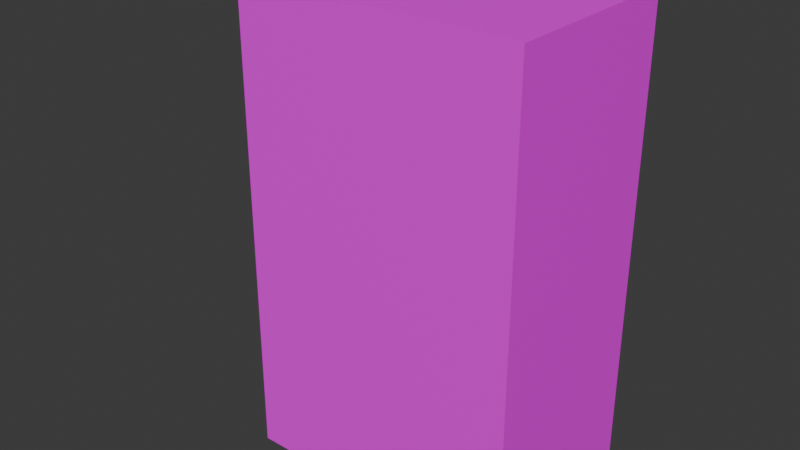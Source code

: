 # Source: Charging-port.blend  (saved by Blender 4.1.23; exported with 4.5.12 LTS)
import bpy
from mathutils import Matrix  # noqa: F401  (used for matrix-valued properties, if any)

bpy.ops.wm.read_factory_settings(use_empty=True)
scene = bpy.context.scene
scene.name = 'Scene'

# ---- collections
col_collection = bpy.data.collections.new('Collection'); scene.collection.children.link(col_collection)

# ---- images (referenced by path relative to the original .blend; pixels are not part of the script)
import os
ASSET_DIR = os.environ.get("B2B_ASSET_DIR", "")  # directory of the original .blend (textures are referenced by path, not embedded)
HERE = os.path.dirname(os.path.abspath(__file__))  # packed textures are extracted next to this script under _unpacked/

def load_image(name, relpath, width, height, colorspace="sRGB"):
    """Load a texture the original file referenced (path relative to the .blend, or extracted next to this script)."""
    p = next((c for c in (os.path.join(HERE, relpath), os.path.join(ASSET_DIR, relpath)) if relpath and os.path.exists(c)), "")
    if p:
        img = bpy.data.images.load(p, check_existing=True)
        img.name = name
    else:  # same state as the original file: an image datablock whose file is absent (Cycles renders it pink)
        img = bpy.data.images.new(name, width, height)
        img.source = "FILE"
        img.filepath = "//" + (relpath or name)
    img.colorspace_settings.name = colorspace
    return img
img_charger3_jpg = load_image('charger3.jpg', 'charger3.jpg', 1024, 1024, 'sRGB')

# ---- materials (node trees are filled in below, after node groups)
mat_material = bpy.data.materials.new('Material')
mat_material.alpha_threshold = 0.0
mat_material.use_transparent_shadow = False
mat_material.roughness = 0.5
mat_material.line_color = (0.0, 0.0, 0.0, 1.0)
mat_material_001 = bpy.data.materials.new('Material.001')
mat_material_001.use_transparent_shadow = False
mat_material_002 = bpy.data.materials.new('Material.002')
mat_material_002.use_transparent_shadow = False

# ---- material node trees
mat_material.use_nodes = True; mat_material.node_tree.nodes.clear()
_N = mat_material.node_tree.nodes; _L = mat_material.node_tree.links
n0 = _N.new('ShaderNodeOutputMaterial'); n0.name = 'Material Output'; n0.location = (300, 300)
n1 = _N.new('ShaderNodeBsdfPrincipled'); n1.name = 'Principled BSDF'; n1.location = (10, 300)
n1.inputs[3].default_value = 1.45
n2 = _N.new('ShaderNodeTexImage'); n2.name = 'Image Texture'; n2.location = (-270, 260)
n2.image = img_charger3_jpg
n3 = _N.new('ShaderNodeMapping'); n3.name = 'Mapping'; n3.location = (-450, 260)
n4 = _N.new('ShaderNodeTexCoord'); n4.name = 'Texture Coordinate'; n4.location = (-630, 260)
_L.new(n1.outputs[0], n0.inputs[0])
_L.new(n2.outputs[0], n1.inputs[0])
_L.new(n3.outputs[0], n2.inputs[0])
_L.new(n4.outputs[2], n3.inputs[0])
n0.is_active_output = True
mat_material_001.use_nodes = True; mat_material_001.node_tree.nodes.clear()
_N = mat_material_001.node_tree.nodes; _L = mat_material_001.node_tree.links
n0 = _N.new('ShaderNodeBsdfPrincipled'); n0.name = 'Principled BSDF'; n0.location = (10, 300)
n0.inputs[0].default_value = (0.02176, 0.02176, 0.02176, 1.0)
n0.inputs[1].default_value = 0.1447
n0.inputs[2].default_value = 0.8421
n1 = _N.new('ShaderNodeOutputMaterial'); n1.name = 'Material Output'; n1.location = (300, 300)
_L.new(n0.outputs[0], n1.inputs[0])
n1.is_active_output = True
mat_material_002.use_nodes = True; mat_material_002.node_tree.nodes.clear()
_N = mat_material_002.node_tree.nodes; _L = mat_material_002.node_tree.links
n0 = _N.new('ShaderNodeBsdfPrincipled'); n0.name = 'Principled BSDF'; n0.location = (10, 300)
n0.inputs[0].default_value = (0.7497, 0.7497, 0.7497, 1.0)
n0.inputs[1].default_value = 1.0
n1 = _N.new('ShaderNodeOutputMaterial'); n1.name = 'Material Output'; n1.location = (300, 300)
_L.new(n0.outputs[0], n1.inputs[0])
n1.is_active_output = True

# ---- world
world_world = bpy.data.worlds.new('World'); scene.world = world_world
world_world.use_nodes = True; world_world.node_tree.nodes.clear()
_N = world_world.node_tree.nodes; _L = world_world.node_tree.links
n0 = _N.new('ShaderNodeOutputWorld'); n0.name = 'World Output'; n0.location = (300, 300)
n1 = _N.new('ShaderNodeBackground'); n1.name = 'Background'; n1.location = (10, 300)
n1.inputs[0].default_value = (0.05088, 0.05088, 0.05088, 1.0)
_L.new(n1.outputs[0], n0.inputs[0])
n0.is_active_output = True
world_world.color = (0.05088, 0.05088, 0.05088)
world_world.use_sun_shadow = False
world_world.sun_shadow_jitter_overblur = 0.0

# ---- meshes
me_cube = bpy.data.meshes.new('Cube')
me_cube.from_pydata([(3.0, 1.0, -1.0), (-3.0, 0.05583, 6.0), (3.0, -3.0, -1.0), (-3.0, -2.056, 6.0), (3.0, 1.0, 9.0), (-3.0, 0.05583, 8.056), (3.0, -3.0, 9.0), (-3.0, -2.056, 8.056), (-3.0, 1.0, 9.0), (-3.0, 1.0, -1.0), (-3.0, -3.0, 9.0), (-3.0, -3.0, -1.0), (-2.85, -0.586, 7.414), (-2.85, -0.586, 6.642), (-2.85, -1.414, 7.414), (-2.85, -1.414, 6.642), (-3.0, 0.05583, 8.056), (-3.0, 0.05583, 6.0), (-3.0, -2.056, 8.056), (-3.0, -2.056, 6.0), (-2.25, -0.586, 7.414), (-2.25, -0.586, 6.642), (-2.25, -1.414, 7.414), (-2.25, -1.414, 6.642)], [], [(9, 8, 4, 0), (7, 3, 19, 18), (2, 11, 9, 0), (10, 6, 4, 8), (4, 6, 2, 0), (2, 6, 10, 11), (5, 8, 9, 1), (7, 10, 8, 5), (3, 11, 10, 7), (1, 9, 11, 3), (14, 22, 23, 15), (1, 5, 16, 17), (3, 1, 17, 19), (5, 7, 18, 16), (12, 16, 17, 13), (14, 18, 16, 12), (15, 19, 18, 14), (13, 17, 19, 15), (23, 22, 20, 21), (13, 21, 20, 12), (15, 23, 21, 13), (12, 20, 22, 14)])
_uv = me_cube.uv_layers.new(name='UVMap')
_uv.uv.foreach_set('vector', [0.3, 0.5, 0.3, 2.623e-08, 3.576e-08, 3.126e-15, -7.949e-09, 0.5, 0.6, 0.907, 0.6, 0.907, 0.6, 0.907, 0.6, 0.907, 0.6, -1.431e-08, 0.6, 0.3, 0.8, 0.3, 0.8, 7.937e-10, 0.6, 0.3, 0.6, 0.6, 0.8, 0.6, 0.8, 0.3, 0.2, 0.5, 3.974e-08, 0.5, -3.976e-09, 1.0, 0.2, 1.0, 0.6, 0.5, 0.6, 4.77e-09, 0.3, -2.146e-08, 0.3, 0.5, 0.2472, 0.5472, 0.2, 0.5, 0.2, 1.0, 0.2472, 0.65, 0.3528, 0.5472, 0.4, 0.5, 0.2, 0.5, 0.2472, 0.5472, 0.3528, 0.65, 0.4, 1.0, 0.4, 0.5, 0.3528, 0.5472, 0.2472, 0.65, 0.2, 1.0, 0.4, 1.0, 0.3528, 0.65, 0.63, 0.8298, 0.6, 0.8298, 0.6, 0.8684, 0.63, 0.8684, 0.6, 0.907, 0.6, 0.907, 0.6, 0.907, 0.6, 0.907, 0.6, 0.907, 0.6, 0.907, 0.6, 0.907, 0.6, 0.907, 0.6, 0.907, 0.6, 0.907, 0.6, 0.907, 0.6, 0.907, 0.6321, 0.6735, 0.6, 0.7056, 0.7028, 0.7056, 0.6707, 0.6735, 0.6321, 0.6321, 0.6, 0.6, 0.6, 0.7056, 0.6321, 0.6735, 0.6707, 0.6321, 0.7028, 0.6, 0.6, 0.6, 0.6321, 0.6321, 0.6707, 0.6735, 0.7028, 0.7056, 0.7028, 0.6, 0.6707, 0.6321, 0.6386, 0.7056, 0.6, 0.7056, 0.6, 0.747, 0.6386, 0.747, 0.6, 0.907, 0.63, 0.907, 0.63, 0.8684, 0.6, 0.8684, 0.63, 0.7884, 0.6, 0.7884, 0.6, 0.8298, 0.63, 0.8298, 0.6, 0.7884, 0.63, 0.7884, 0.63, 0.747, 0.6, 0.747])
me_cube.materials.append(mat_material)
me_cube.use_mirror_vertex_groups = False
me_cube.update()
me_cylinder = bpy.data.meshes.new('Cylinder')
me_cylinder.from_pydata([(0.0, 1.0, 0.0), (-0.3882, 0.1632, 1.0), (0.1951, 0.9808, 0.0), (-0.3564, 0.1601, 1.0), (0.3827, 0.9239, 0.0), (-0.3258, 0.1508, 1.0), (0.5556, 0.8315, 0.0), (-0.2976, 0.1357, 1.0), (0.7071, 0.7071, 0.0), (-0.2728, 0.1154, 1.0), (0.8315, 0.5556, 0.0), (-0.2525, 0.09067, 1.0), (0.9239, 0.3827, 0.0), (-0.2375, 0.06246, 1.0), (0.9808, 0.1951, 0.0), (-0.2282, 0.03184, 1.0), (1.0, 0.0, 0.0), (-0.225, 0.0, 1.0), (0.9808, -0.1951, 0.0), (-0.2282, -0.03184, 1.0), (0.9239, -0.3827, 0.0), (-0.2375, -0.06246, 1.0), (0.8315, -0.5556, 0.0), (-0.2525, -0.09067, 1.0), (0.7071, -0.7071, 0.0), (-0.2728, -0.1154, 1.0), (0.5556, -0.8315, 0.0), (-0.2976, -0.1357, 1.0), (0.3827, -0.9239, 0.0), (-0.3258, -0.1508, 1.0), (0.1951, -0.9808, 0.0), (-0.3564, -0.1601, 1.0), (0.0, -1.0, 0.0), (-0.3882, -0.1632, 1.0), (-0.1951, -0.9808, 0.0), (-0.4201, -0.1601, 1.0), (-0.3827, -0.9239, 0.0), (-0.4507, -0.1508, 1.0), (-0.5556, -0.8315, 0.0), (-0.4789, -0.1357, 1.0), (-0.7071, -0.7071, 0.0), (-0.5036, -0.1154, 1.0), (-0.8315, -0.5556, 0.0), (-0.5239, -0.09067, 1.0), (-0.9239, -0.3827, 0.0), (-0.3987, 0.9265, 1.0), (-0.9808, -0.1951, 0.0), (-0.5483, -0.03184, 1.0), (-1.0, 0.0, 0.0), (-0.9808, 0.1951, 0.0), (-0.5483, 0.03184, 1.0), (-0.9239, 0.3827, 0.0), (-0.539, 0.06246, 1.0), (-0.8315, 0.5556, 0.0), (-0.5239, 0.09067, 1.0), (-0.7071, 0.7071, 0.0), (-0.5036, 0.1154, 1.0), (-0.5556, 0.8315, 0.0), (-0.4789, 0.1357, 1.0), (-0.3827, 0.9239, 0.0), (-0.4507, 0.1508, 1.0), (-0.1951, 0.9808, 0.0), (-0.4201, 0.1601, 1.0), (0.1951, 0.9808, 1.0), (0.0, 1.0, 1.0), (0.3827, 0.9239, 1.0), (0.5556, 0.8315, 1.0), (0.7071, 0.7071, 1.0), (0.8315, 0.5556, 1.0), (0.9239, 0.3827, 1.0), (0.9808, 0.1951, 1.0), (1.0, 0.0, 1.0), (0.9808, -0.1951, 1.0), (0.9239, -0.3827, 1.0), (0.8315, -0.5556, 1.0), (0.7071, -0.7071, 1.0), (0.5556, -0.8315, 1.0), (0.3827, -0.9239, 1.0), (0.1951, -0.9808, 1.0), (0.0, -1.0, 1.0), (-0.1951, -0.9808, 1.0), (-0.3827, -0.9239, 1.0), (-0.5556, -0.8315, 1.0), (-0.7071, -0.7071, 1.0), (-0.8315, -0.5556, 1.0), (-0.9239, -0.3827, 1.0), (-0.9808, -0.1951, 1.0), (-1.0, 0.0, 1.0), (-0.9808, 0.1951, 1.0), (-0.9239, 0.3827, 1.0), (-0.8315, 0.5556, 1.0), (-0.7071, 0.7071, 1.0), (-0.5556, 0.8315, 1.0), (-0.3827, 0.9239, 1.0), (-0.1951, 0.9808, 1.0), (0.1574, 0.7913, 1.0), (0.0, 0.8068, 1.0), (0.3087, 0.7453, 1.0), (0.4482, 0.6708, 1.0), (0.5705, 0.5705, 1.0), (0.6708, 0.4482, 1.0), (0.7453, 0.3087, 1.0), (0.7913, 0.1574, 1.0), (0.8068, 0.0, 1.0), (0.7913, -0.1574, 1.0), (0.7453, -0.3087, 1.0), (0.6708, -0.4482, 1.0), (0.5705, -0.5705, 1.0), (0.4482, -0.6708, 1.0), (0.3087, -0.7453, 1.0), (0.1574, -0.7913, 1.0), (0.0, -0.8068, 1.0), (-0.1574, -0.7913, 1.0), (-0.3087, -0.7453, 1.0), (-0.4482, -0.6708, 1.0), (-0.5705, -0.5705, 1.0), (-0.6708, -0.4482, 1.0), (-0.7453, -0.3087, 1.0), (-0.7913, -0.1574, 1.0), (-0.8068, 0.0, 1.0), (-0.7913, 0.1574, 1.0), (-0.7453, 0.3087, 1.0), (-0.6708, 0.4482, 1.0), (-0.5705, 0.5705, 1.0), (-0.4482, 0.6708, 1.0), (-0.3087, 0.7453, 1.0), (-0.1574, 0.7913, 1.0), (0.1574, 0.7913, 1.563), (0.0, 0.8068, 1.563), (0.3087, 0.7453, 1.563), (0.4482, 0.6708, 1.563), (0.5705, 0.5705, 1.563), (0.6708, 0.4482, 1.563), (0.7453, 0.3087, 1.563), (0.7913, 0.1574, 1.563), (0.8068, 0.0, 1.563), (0.7913, -0.1574, 1.563), (0.7453, -0.3087, 1.563), (0.6708, -0.4482, 1.563), (0.5705, -0.5705, 1.563), (0.4482, -0.6708, 1.563), (0.3087, -0.7453, 1.563), (0.1574, -0.7913, 1.563), (0.0, -0.8068, 1.563), (-0.1574, -0.7913, 1.563), (-0.3087, -0.7453, 1.563), (-0.4482, -0.6708, 1.563), (-0.5705, -0.5705, 1.563), (-0.6708, -0.4482, 1.563), (-0.7453, -0.3087, 1.563), (-0.7913, -0.1574, 1.563), (-0.8068, 0.0, 1.563), (-0.7913, 0.1574, 1.563), (-0.7453, 0.3087, 1.563), (-0.6708, 0.4482, 1.563), (-0.5705, 0.5705, 1.563), (-0.4482, 0.6708, 1.563), (-0.3087, 0.7453, 1.563), (-0.1574, 0.7913, 1.563), (0.1296, 0.6515, 1.563), (0.0, 0.6643, 1.563), (0.2542, 0.6137, 1.563), (0.369, 0.5523, 1.563), (0.4697, 0.4697, 1.563), (0.5523, 0.369, 1.563), (0.6137, 0.2542, 1.563), (0.6515, 0.1296, 1.563), (0.6643, 0.0, 1.563), (0.6515, -0.1296, 1.563), (0.6137, -0.2542, 1.563), (0.5523, -0.369, 1.563), (0.4697, -0.4697, 1.563), (0.369, -0.5523, 1.563), (0.2542, -0.6137, 1.563), (0.1296, -0.6515, 1.563), (0.0, -0.6643, 1.563), (-0.1296, -0.6515, 1.563), (-0.2542, -0.6137, 1.563), (-0.369, -0.5523, 1.563), (-0.4697, -0.4697, 1.563), (-0.5523, -0.369, 1.563), (-0.6137, -0.2542, 1.563), (-0.6515, -0.1296, 1.563), (-0.6643, 0.0, 1.563), (-0.6515, 0.1296, 1.563), (-0.6137, 0.2542, 1.563), (-0.5523, 0.369, 1.563), (-0.4697, 0.4697, 1.563), (-0.369, 0.5523, 1.563), (-0.2542, 0.6137, 1.563), (-0.1296, 0.6515, 1.563), (0.01394, 0.5201, 1.0), (0.0, 0.5214, 1.0), (0.02734, 0.516, 1.0), (0.03969, 0.5094, 1.0), (0.05052, 0.5005, 1.0), (0.0594, 0.4897, 1.0), (0.06601, 0.4773, 1.0), (0.07007, 0.4639, 1.0), (0.07144, 0.45, 1.0), (0.07007, 0.4361, 1.0), (0.06601, 0.4227, 1.0), (0.0594, 0.4103, 1.0), (0.05052, 0.3995, 1.0), (0.03969, 0.3906, 1.0), (0.02734, 0.384, 1.0), (0.01394, 0.3799, 1.0), (0.0, 0.3786, 1.0), (-0.01394, 0.3799, 1.0), (-0.02734, 0.384, 1.0), (-0.03969, 0.3906, 1.0), (-0.05052, 0.3995, 1.0), (-0.5366, -0.8458, 1.0), (-0.07007, 0.4639, 1.0), (-0.06601, 0.4773, 1.0), (-0.0594, 0.4897, 1.0), (-0.05052, 0.5005, 1.0), (-0.03969, 0.5094, 1.0), (-0.02734, 0.516, 1.0), (-0.01394, 0.5201, 1.0), (0.01394, -0.3799, 1.0), (0.0, -0.3786, 1.0), (0.02734, -0.384, 1.0), (0.03969, -0.3906, 1.0), (0.05051, -0.3995, 1.0), (0.0594, -0.4103, 1.0), (0.066, -0.4227, 1.0), (0.07007, -0.4361, 1.0), (0.07144, -0.45, 1.0), (0.07007, -0.4639, 1.0), (0.066, -0.4773, 1.0), (0.0594, -0.4897, 1.0), (0.05051, -0.5005, 1.0), (0.03969, -0.5094, 1.0), (0.02734, -0.516, 1.0), (0.01394, -0.5201, 1.0), (0.0, -0.5214, 1.0), (-0.01394, -0.5201, 1.0), (-0.02734, -0.516, 1.0), (-0.03969, -0.5094, 1.0), (-0.05051, -0.5005, 1.0), (-0.0594, -0.4897, 1.0), (-0.066, -0.4773, 1.0), (-0.07007, -0.4639, 1.0), (-0.07144, -0.45, 1.0), (-0.07007, -0.4361, 1.0), (-0.066, -0.4227, 1.0), (-0.0594, -0.4103, 1.0), (-0.05051, -0.3995, 1.0), (-0.03969, -0.3906, 1.0), (-0.02734, -0.384, 1.0), (-0.01394, -0.3799, 1.0), (-0.2976, 0.1357, 1.306), (-0.2728, 0.1154, 1.306), (-0.2525, 0.09067, 1.306), (-0.2375, 0.06246, 1.306), (-0.2282, 0.03184, 1.306), (-0.225, 0.0, 1.306), (-0.2282, -0.03184, 1.306), (-0.2375, -0.06246, 1.306), (-0.2525, -0.09067, 1.306), (-0.2728, -0.1154, 1.306), (-0.2976, -0.1357, 1.306), (-0.3258, -0.1508, 1.306), (-0.3564, -0.1601, 1.306), (-0.3882, -0.1632, 1.306), (-0.4201, -0.1601, 1.306), (-0.4507, -0.1508, 1.306), (-0.4789, -0.1357, 1.306), (-0.5036, -0.1154, 1.306), (-0.5239, -0.09067, 1.306), (-0.539, -0.06246, 1.306), (-0.5483, -0.03184, 1.306), (-0.5515, 0.0, 1.306), (-0.5483, 0.03184, 1.306), (-0.539, 0.06246, 1.306), (-0.5239, 0.09067, 1.306), (-0.5036, 0.1154, 1.306), (-0.4789, 0.1357, 1.306), (-0.3258, 0.1508, 1.306), (-0.3564, 0.1601, 1.306), (-0.3882, 0.1632, 1.306), (-0.4507, 0.1508, 1.306), (-0.4201, 0.1601, 1.306), (-0.539, -0.06246, 1.0), (-0.5515, 0.0, 1.0), (-0.0594, 0.4103, 1.0), (-0.06601, 0.4227, 1.0), (-0.07007, 0.4361, 1.0), (-0.07144, 0.45, 1.0), (0.01394, -0.5201, 1.306), (0.0, -0.5214, 1.306), (-0.01394, -0.5201, 1.306), (-0.02734, -0.516, 1.306), (-0.03969, -0.5094, 1.306), (-0.05051, -0.5005, 1.306), (-0.0594, -0.4897, 1.306), (-0.066, -0.4773, 1.306), (-0.07007, -0.4639, 1.306), (-0.07144, -0.45, 1.306), (-0.07007, -0.4361, 1.306), (-0.066, -0.4227, 1.306), (-0.0594, -0.4103, 1.306), (-0.05051, -0.3995, 1.306), (-0.03969, -0.3906, 1.306), (-0.02734, -0.384, 1.306), (-0.01394, -0.3799, 1.306), (0.0, -0.3786, 1.306), (0.01394, -0.3799, 1.306), (0.02734, -0.384, 1.306), (0.03969, -0.3906, 1.306), (0.05051, -0.3995, 1.306), (0.0594, -0.4103, 1.306), (0.066, -0.4227, 1.306), (0.07007, -0.4361, 1.306), (0.07144, -0.45, 1.306), (0.07007, -0.4639, 1.306), (0.066, -0.4773, 1.306), (0.0594, -0.4897, 1.306), (0.05051, -0.5005, 1.306), (0.03969, -0.5094, 1.306), (0.02734, -0.516, 1.306), (0.01394, 0.5201, 1.306), (0.0, 0.5214, 1.306), (-0.01394, 0.5201, 1.306), (-0.02734, 0.516, 1.306), (-0.03969, 0.5094, 1.306), (-0.05052, 0.5005, 1.306), (-0.0594, 0.4897, 1.306), (-0.06601, 0.4773, 1.306), (-0.07007, 0.4639, 1.306), (-0.07144, 0.45, 1.306), (-0.07007, 0.4361, 1.306), (-0.06601, 0.4227, 1.306), (-0.0594, 0.4103, 1.306), (-0.05052, 0.3995, 1.306), (-0.03969, 0.3906, 1.306), (-0.02734, 0.384, 1.306), (-0.01394, 0.3799, 1.306), (0.0, 0.3786, 1.306), (0.01394, 0.3799, 1.306), (0.02734, 0.384, 1.306), (0.03969, 0.3906, 1.306), (0.05052, 0.3995, 1.306), (0.0594, 0.4103, 1.306), (0.06601, 0.4227, 1.306), (0.07007, 0.4361, 1.306), (0.07144, 0.45, 1.306), (0.07007, 0.4639, 1.306), (0.06601, 0.4773, 1.306), (0.0594, 0.4897, 1.306), (0.05052, 0.5005, 1.306), (0.03969, 0.5094, 1.306), (0.02734, 0.516, 1.306), (1.225e-08, 0.4731, -0.6356), (0.06697, 0.464, -0.661), (0.1314, 0.437, -0.6854), (0.1907, 0.3933, -0.7079), (0.2427, 0.3345, -0.7276), (0.2854, 0.2628, -0.7438), (0.3171, 0.181, -0.7559), (0.3367, 0.09229, -0.7633), (0.3433, -1.688e-09, -0.7658), (0.3367, -0.09229, -0.7633), (0.3171, -0.181, -0.7559), (0.2854, -0.2628, -0.7438), (0.2427, -0.3345, -0.7276), (0.1907, -0.3933, -0.7079), (0.1314, -0.437, -0.6854), (0.06697, -0.464, -0.661), (8.998e-10, -0.4731, -0.6356), (-0.06697, -0.464, -0.6102), (-0.1314, -0.437, -0.5857), (-0.1907, -0.3933, -0.5632), (-0.2427, -0.3345, -0.5435), (-0.2854, -0.2628, -0.5273), (-0.3171, -0.181, -0.5153), (-0.3367, -0.09229, -0.5079), (-0.3433, -1.303e-08, -0.5054), (-0.3367, 0.09229, -0.5079), (-0.3171, 0.181, -0.5153), (-0.2854, 0.2628, -0.5273), (-0.2427, 0.3345, -0.5435), (-0.1907, 0.3933, -0.5632), (-0.1314, 0.437, -0.5857), (-0.06697, 0.464, -0.6102), (-1.564, 0.4731, -1.51), (-1.497, 0.464, -1.536), (-1.432, 0.437, -1.56), (-1.373, 0.3933, -1.583), (-1.321, 0.3345, -1.602), (-1.278, 0.2628, -1.618), (-1.247, 0.181, -1.63), (-1.227, 0.09229, -1.638), (-1.221, 6.667e-08, -1.64), (-1.227, -0.09229, -1.638), (-1.247, -0.181, -1.63), (-1.278, -0.2628, -1.618), (-1.321, -0.3345, -1.602), (-1.373, -0.3933, -1.583), (-1.432, -0.437, -1.56), (-1.497, -0.464, -1.536), (-1.564, -0.4731, -1.51), (-1.631, -0.464, -1.485), (-1.695, -0.437, -1.46), (-1.755, -0.3933, -1.438), (-1.807, -0.3345, -1.418), (-1.849, -0.2628, -1.402), (-1.881, -0.181, -1.39), (-1.9, -0.09229, -1.383), (-1.907, 5.532e-08, -1.38), (-1.9, 0.09229, -1.383), (-1.881, 0.181, -1.39), (-1.849, 0.2628, -1.402), (-1.807, 0.3345, -1.418), (-1.755, 0.3933, -1.438), (-1.695, 0.437, -1.46), (-1.631, 0.464, -1.485), (0.1296, 0.6971, 0.9916), (-1.079e-07, 0.7098, 0.9916), (0.2542, 0.6593, 0.9916), (0.369, 0.5979, 0.9916), (0.4697, 0.5153, 0.9916), (0.5523, 0.4146, 0.9916), (0.6137, 0.2998, 0.9916), (0.6515, 0.1752, 0.9916), (0.6643, 0.04557, 0.9916), (0.6515, -0.08402, 0.9916), (0.6137, -0.2086, 0.9916), (0.5523, -0.3235, 0.9916), (0.4697, -0.4241, 0.9916), (0.369, -0.5067, 0.9916), (0.2542, -0.5681, 0.9916), (0.1296, -0.6059, 0.9916), (-1.079e-07, -0.6187, 0.9916), (-0.1296, -0.6059, 0.9916), (-0.2542, -0.5681, 0.9916), (-0.369, -0.5067, 0.9916), (-0.4697, -0.4241, 0.9916), (-0.5523, -0.3235, 0.9916), (-0.6137, -0.2086, 0.9916), (-0.6515, -0.08402, 0.9916), (-0.6643, 0.04557, 0.9916), (-0.6515, 0.1752, 0.9916), (-0.6137, 0.2998, 0.9916), (-0.5523, 0.4146, 0.9916), (-0.4697, 0.5153, 0.9916), (-0.369, 0.5979, 0.9916), (-0.2542, 0.6593, 0.9916), (-0.1296, 0.6971, 0.9916)], [], [(0, 64, 63, 2), (2, 63, 65, 4), (4, 65, 66, 6), (6, 66, 67, 8), (8, 67, 68, 10), (10, 68, 69, 12), (12, 69, 70, 14), (14, 70, 71, 16), (16, 71, 72, 18), (18, 72, 73, 20), (20, 73, 74, 22), (22, 74, 75, 24), (24, 75, 76, 26), (34, 80, 81, 36), (36, 81, 82, 38), (38, 82, 83, 40), (40, 83, 84, 42), (42, 84, 85, 44), (44, 85, 86, 46), (46, 86, 87, 48), (48, 87, 88, 49), (49, 88, 89, 51), (51, 89, 90, 53), (53, 90, 91, 55), (55, 91, 92, 57), (57, 92, 93, 59), (59, 93, 94, 61), (61, 94, 64, 0), (96, 95, 63, 64), (95, 97, 65, 63), (97, 98, 66, 65), (98, 99, 67, 66), (99, 100, 68, 67), (100, 101, 69, 68), (101, 102, 70, 69), (102, 103, 71, 70), (103, 104, 72, 71), (104, 105, 73, 72), (105, 106, 74, 73), (106, 107, 75, 74), (107, 108, 76, 75), (108, 109, 77, 76), (111, 112, 80, 79), (112, 113, 81, 80), (113, 114, 82, 81), (114, 115, 83, 82), (115, 116, 84, 83), (116, 117, 85, 84), (117, 118, 86, 85), (118, 119, 87, 86), (119, 120, 88, 87), (120, 121, 89, 88), (121, 122, 90, 89), (122, 123, 91, 90), (123, 124, 92, 91), (124, 125, 93, 92), (125, 126, 94, 93), (126, 96, 64, 94), (114, 113, 145, 146), (113, 112, 144, 145), (112, 111, 143, 144), (111, 110, 142, 143), (110, 109, 141, 142), (109, 108, 140, 141), (108, 107, 139, 140), (107, 106, 138, 139), (106, 105, 137, 138), (105, 104, 136, 137), (104, 103, 135, 136), (103, 102, 134, 135), (102, 101, 133, 134), (160, 159, 127, 128), (159, 161, 129, 127), (161, 162, 130, 129), (162, 163, 131, 130), (163, 164, 132, 131), (164, 165, 133, 132), (165, 166, 134, 133), (166, 167, 135, 134), (167, 168, 136, 135), (168, 169, 137, 136), (169, 170, 138, 137), (170, 171, 139, 138), (171, 172, 140, 139), (172, 173, 141, 140), (173, 174, 142, 141), (174, 175, 143, 142), (175, 176, 144, 143), (176, 177, 145, 144), (177, 178, 146, 145), (178, 179, 147, 146), (179, 180, 148, 147), (180, 181, 149, 148), (181, 182, 150, 149), (182, 183, 151, 150), (183, 184, 152, 151), (184, 185, 153, 152), (185, 186, 154, 153), (186, 187, 155, 154), (187, 188, 156, 155), (188, 189, 157, 156), (189, 190, 158, 157), (190, 160, 128, 158), (115, 114, 146, 147), (116, 115, 147, 148), (117, 116, 148, 149), (118, 117, 149, 150), (119, 118, 150, 151), (120, 119, 151, 152), (121, 120, 152, 153), (122, 121, 153, 154), (95, 96, 128, 127), (123, 122, 154, 155), (97, 95, 127, 129), (124, 123, 155, 156), (98, 97, 129, 130), (125, 124, 156, 157), (99, 98, 130, 131), (126, 125, 157, 158), (100, 99, 131, 132), (96, 126, 158, 128), (101, 100, 132, 133), (5, 7, 9, 11, 13, 15, 17, 19, 21, 23, 25, 27, 29, 31, 33, 35, 37, 39, 41, 43, 284, 47, 285, 50, 52, 54, 56, 58, 60, 62, 1, 3), (235, 234, 233, 232, 231, 230, 229, 228, 227, 226, 225, 224, 223, 222, 220, 221, 251, 250, 249, 248, 247, 246, 245, 244, 243, 242, 241, 240, 239, 238, 237, 236), (191, 193, 194, 195, 196, 197, 198, 199, 200, 201, 202, 203, 204, 205, 206, 207, 208, 209, 210, 211, 286, 287, 288, 289, 213, 214, 215, 216, 217, 218, 219, 192), (279, 280, 281, 283, 282, 278, 277, 276, 275, 274, 273, 272, 271, 270, 269, 268, 267, 266, 265, 264, 263, 262, 261, 260, 259, 258, 257, 256, 255, 254, 253, 252), (79, 78, 110, 111), (78, 77, 109, 110), (32, 79, 80, 34), (32, 30, 78, 79), (78, 30, 28, 77), (76, 77, 28, 26), (290, 321, 320, 319, 318, 317, 316, 315, 314, 313, 312, 311, 310, 309, 308, 307, 306, 305, 304, 303, 302, 301, 300, 299, 298, 297, 296, 295, 294, 293, 292, 291), (322, 323, 324, 325, 326, 327, 328, 329, 330, 331, 332, 333, 334, 335, 336, 337, 338, 339, 340, 341, 342, 343, 344, 345, 346, 347, 348, 349, 350, 351, 352, 353), (222, 309, 310, 223), (19, 17, 257, 258), (210, 209, 337, 336), (223, 310, 311, 224), (17, 15, 256, 257), (62, 60, 282, 283), (209, 208, 338, 337), (224, 311, 312, 225), (15, 13, 255, 256), (1, 62, 283, 281), (208, 207, 339, 338), (225, 312, 313, 226), (13, 11, 254, 255), (3, 1, 281, 280), (207, 206, 340, 339), (226, 313, 314, 227), (11, 9, 253, 254), (5, 3, 280, 279), (206, 205, 341, 340), (227, 314, 315, 228), (9, 7, 252, 253), (58, 56, 277, 278), (205, 204, 342, 341), (228, 315, 316, 229), (7, 5, 279, 252), (60, 58, 278, 282), (204, 203, 343, 342), (229, 230, 317, 316), (235, 290, 291, 236), (56, 54, 276, 277), (203, 202, 344, 343), (230, 317, 318, 231), (236, 291, 292, 237), (54, 52, 275, 276), (202, 201, 345, 344), (231, 318, 319, 232), (237, 292, 293, 238), (52, 50, 274, 275), (201, 200, 346, 345), (232, 319, 320, 233), (238, 293, 294, 239), (50, 285, 273, 274), (200, 199, 347, 346), (233, 320, 321, 234), (239, 294, 295, 240), (285, 47, 272, 273), (199, 198, 348, 347), (234, 321, 290, 235), (240, 295, 296, 241), (47, 284, 271, 272), (198, 197, 349, 348), (191, 192, 323, 322), (241, 296, 297, 242), (284, 43, 270, 271), (197, 196, 350, 349), (192, 219, 324, 323), (242, 297, 298, 243), (43, 41, 269, 270), (196, 195, 351, 350), (219, 218, 325, 324), (243, 298, 299, 244), (41, 39, 268, 269), (195, 194, 352, 351), (218, 217, 326, 325), (244, 299, 300, 245), (39, 37, 267, 268), (194, 193, 353, 352), (217, 216, 327, 326), (245, 300, 301, 246), (37, 35, 266, 267), (193, 191, 322, 353), (216, 215, 328, 327), (246, 301, 302, 247), (35, 33, 265, 266), (215, 214, 329, 328), (247, 302, 303, 248), (33, 31, 264, 265), (214, 213, 330, 329), (248, 303, 304, 249), (31, 29, 263, 264), (213, 289, 331, 330), (249, 304, 305, 250), (29, 27, 262, 263), (289, 288, 332, 331), (250, 305, 306, 251), (27, 25, 261, 262), (288, 287, 333, 332), (251, 306, 307, 221), (25, 23, 260, 261), (287, 286, 334, 333), (221, 307, 308, 220), (23, 21, 259, 260), (286, 211, 335, 334), (220, 308, 309, 222), (21, 19, 258, 259), (211, 210, 336, 335), (97, 95, 96, 126, 125, 124, 123, 122, 121, 120, 119, 118, 117, 116, 115, 114, 113, 112, 111, 110, 109, 108, 107, 106, 105, 104, 103, 102, 101, 100, 99, 98), (0, 2, 355, 354), (40, 42, 375, 374), (57, 59, 384, 383), (18, 20, 364, 363), (32, 34, 371, 370), (49, 51, 380, 379), (10, 12, 360, 359), (42, 44, 376, 375), (59, 61, 385, 384), (2, 4, 356, 355), (20, 22, 365, 364), (34, 36, 372, 371), (51, 53, 381, 380), (12, 14, 361, 360), (32, 370, 369, 30), (44, 46, 377, 376), (61, 0, 354, 385), (4, 6, 357, 356), (22, 24, 366, 365), (36, 38, 373, 372), (53, 55, 382, 381), (14, 16, 362, 361), (46, 48, 378, 377), (6, 8, 358, 357), (24, 26, 367, 366), (38, 40, 374, 373), (55, 57, 383, 382), (16, 18, 363, 362), (30, 369, 368, 28), (48, 49, 379, 378), (8, 10, 359, 358), (26, 28, 368, 367), (383, 384, 416, 415), (370, 371, 403, 402), (355, 356, 388, 387), (384, 385, 417, 416), (371, 372, 404, 403), (356, 357, 389, 388), (385, 354, 386, 417), (372, 373, 405, 404), (357, 358, 390, 389), (370, 402, 401, 369), (373, 374, 406, 405), (358, 359, 391, 390), (369, 401, 400, 368), (374, 375, 407, 406), (359, 360, 392, 391), (375, 376, 408, 407), (360, 361, 393, 392), (376, 377, 409, 408), (361, 362, 394, 393), (377, 378, 410, 409), (362, 363, 395, 394), (378, 379, 411, 410), (363, 364, 396, 395), (379, 380, 412, 411), (364, 365, 397, 396), (380, 381, 413, 412), (365, 366, 398, 397), (381, 382, 414, 413), (366, 367, 399, 398), (382, 383, 415, 414), (367, 368, 400, 399), (354, 355, 387, 386), (386, 387, 388, 389, 390, 391, 392, 393, 394, 395, 396, 397, 398, 399, 400, 401, 402, 403, 404, 405, 406, 407, 408, 409, 410, 411, 412, 413, 414, 415, 416, 417), (175, 174, 433, 434), (162, 161, 420, 421), (189, 188, 447, 448), (176, 175, 434, 435), (163, 162, 421, 422), (190, 189, 448, 449), (177, 176, 435, 436), (164, 163, 422, 423), (160, 190, 449, 419), (178, 177, 436, 437), (165, 164, 423, 424), (179, 178, 437, 438), (166, 165, 424, 425), (180, 179, 438, 439), (167, 166, 425, 426), (181, 180, 439, 440), (168, 167, 426, 427), (182, 181, 440, 441), (169, 168, 427, 428), (183, 182, 441, 442), (170, 169, 428, 429), (184, 183, 442, 443), (171, 170, 429, 430), (185, 184, 443, 444), (172, 171, 430, 431), (186, 185, 444, 445), (173, 172, 431, 432), (159, 160, 419, 418), (187, 186, 445, 446), (174, 173, 432, 433), (161, 159, 418, 420), (188, 187, 446, 447)])
me_cylinder.polygons.foreach_set('material_index', [0, 0, 0, 0, 0, 0, 0, 0, 0, 0, 0, 0, 0, 0, 0, 0, 0, 0, 0, 0, 0, 0, 0, 0, 0, 0, 0, 0, 0, 0, 0, 0, 0, 0, 0, 0, 0, 0, 0, 0, 0, 0, 0, 0, 0, 0, 0, 0, 0, 0, 0, 0, 0, 0, 0, 0, 0, 0, 0, 0, 0, 0, 0, 0, 0, 0, 0, 0, 0, 0, 0, 0, 0, 0, 0, 0, 0, 0, 0, 0, 0, 0, 0, 0, 0, 0, 0, 0, 0, 0, 0, 0, 0, 0, 0, 0, 0, 0, 0, 0, 0, 0, 0, 0, 0, 0, 0, 0, 0, 0, 0, 0, 0, 0, 0, 0, 0, 0, 0, 0, 0, 0, 0, 0, 0, 1, 0, 0, 0, 0, 0, 0, 1, 1, 1, 1, 1, 1, 1, 1, 1, 1, 1, 1, 1, 1, 1, 1, 1, 1, 1, 1, 1, 1, 1, 1, 1, 1, 1, 1, 1, 1, 1, 1, 1, 1, 1, 1, 1, 1, 1, 1, 1, 1, 1, 1, 1, 1, 1, 1, 1, 1, 1, 1, 1, 1, 1, 1, 1, 1, 1, 1, 1, 1, 1, 1, 1, 1, 1, 1, 1, 1, 1, 1, 1, 1, 1, 1, 1, 1, 1, 1, 1, 1, 1, 1, 1, 1, 1, 1, 1, 1, 1, 1, 1, 1, 1, 1, 1, 1, 0, 0, 0, 0, 0, 0, 0, 0, 0, 0, 0, 0, 0, 0, 0, 0, 0, 0, 0, 0, 0, 0, 0, 0, 0, 0, 0, 0, 0, 0, 0, 0, 0, 0, 0, 0, 0, 0, 0, 0, 0, 0, 0, 0, 0, 0, 0, 0, 0, 0, 0, 0, 0, 0, 0, 0, 0, 0, 0, 0, 0, 0, 0, 0, 0, 0, 0, 0, 0, 0, 0, 0, 0, 0, 0, 0, 0, 0, 0, 0, 0, 0, 0, 0, 0, 0, 0, 0, 0, 0, 0, 0, 0, 0, 0, 0, 0, 0])
_uv = me_cylinder.uv_layers.new(name='UVMap')
_uv.uv.foreach_set('vector', [1.0, 0.5, 1.0, 1.0, 0.9688, 1.0, 0.9688, 0.5, 0.9688, 0.5, 0.9688, 1.0, 0.9375, 1.0, 0.9375, 0.5, 0.9375, 0.5, 0.9375, 1.0, 0.9062, 1.0, 0.9062, 0.5, 0.9062, 0.5, 0.9062, 1.0, 0.875, 1.0, 0.875, 0.5, 0.875, 0.5, 0.875, 1.0, 0.8438, 1.0, 0.8438, 0.5, 0.8438, 0.5, 0.8438, 1.0, 0.8125, 1.0, 0.8125, 0.5, 0.8125, 0.5, 0.8125, 1.0, 0.7812, 1.0, 0.7812, 0.5, 0.7812, 0.5, 0.7812, 1.0, 0.75, 1.0, 0.75, 0.5, 0.75, 0.5, 0.75, 1.0, 0.7188, 1.0, 0.7188, 0.5, 0.7188, 0.5, 0.7188, 1.0, 0.6875, 1.0, 0.6875, 0.5, 0.6875, 0.5, 0.6875, 1.0, 0.6562, 1.0, 0.6562, 0.5, 0.6562, 0.5, 0.6562, 1.0, 0.625, 1.0, 0.625, 0.5, 0.625, 0.5, 0.625, 1.0, 0.5938, 1.0, 0.5938, 0.5, 0.4688, 0.5, 0.4688, 1.0, 0.4375, 1.0, 0.4375, 0.5, 0.4375, 0.5, 0.4375, 1.0, 0.4062, 1.0, 0.4062, 0.5, 0.4062, 0.5, 0.4062, 1.0, 0.375, 1.0, 0.375, 0.5, 0.375, 0.5, 0.375, 1.0, 0.3438, 1.0, 0.3438, 0.5, 0.3438, 0.5, 0.3438, 1.0, 0.3125, 1.0, 0.3125, 0.5, 0.3125, 0.5, 0.3125, 1.0, 0.2812, 1.0, 0.2812, 0.5, 0.2812, 0.5, 0.2812, 1.0, 0.25, 1.0, 0.25, 0.5, 0.25, 0.5, 0.25, 1.0, 0.2188, 1.0, 0.2188, 0.5, 0.2188, 0.5, 0.2188, 1.0, 0.1875, 1.0, 0.1875, 0.5, 0.1875, 0.5, 0.1875, 1.0, 0.1562, 1.0, 0.1562, 0.5, 0.1562, 0.5, 0.1562, 1.0, 0.125, 1.0, 0.125, 0.5, 0.125, 0.5, 0.125, 1.0, 0.09375, 1.0, 0.09375, 0.5, 0.09375, 0.5, 0.09375, 1.0, 0.0625, 1.0, 0.0625, 0.5, 0.0625, 0.5, 0.0625, 1.0, 0.03125, 1.0, 0.03125, 0.5, 0.03125, 0.5, 0.03125, 1.0, 0.0, 1.0, 0.0, 0.5, 0.25, 0.4436, 0.2878, 0.4399, 0.2968, 0.4854, 0.25, 0.49, 0.2878, 0.4399, 0.3241, 0.4289, 0.3418, 0.4717, 0.2968, 0.4854, 0.3241, 0.4289, 0.3576, 0.411, 0.3833, 0.4496, 0.3418, 0.4717, 0.3576, 0.411, 0.3869, 0.3869, 0.4197, 0.4197, 0.3833, 0.4496, 0.3869, 0.3869, 0.411, 0.3576, 0.4496, 0.3833, 0.4197, 0.4197, 0.411, 0.3576, 0.4289, 0.3241, 0.4717, 0.3418, 0.4496, 0.3833, 0.4289, 0.3241, 0.4399, 0.2878, 0.4854, 0.2968, 0.4717, 0.3418, 0.4399, 0.2878, 0.4436, 0.25, 0.49, 0.25, 0.4854, 0.2968, 0.4436, 0.25, 0.4399, 0.2122, 0.4854, 0.2032, 0.49, 0.25, 0.4399, 0.2122, 0.4289, 0.1759, 0.4717, 0.1582, 0.4854, 0.2032, 0.4289, 0.1759, 0.411, 0.1424, 0.4496, 0.1167, 0.4717, 0.1582, 0.411, 0.1424, 0.3869, 0.1131, 0.4197, 0.08029, 0.4496, 0.1167, 0.3869, 0.1131, 0.3576, 0.08901, 0.3833, 0.05045, 0.4197, 0.08029, 0.3576, 0.08901, 0.3241, 0.07112, 0.3418, 0.02827, 0.3833, 0.05045, 0.25, 0.05638, 0.2122, 0.0601, 0.2032, 0.01461, 0.25, 0.01, 0.2122, 0.0601, 0.1759, 0.07112, 0.1582, 0.02827, 0.2032, 0.01461, 0.1759, 0.07112, 0.1424, 0.08901, 0.1167, 0.05045, 0.1582, 0.02827, 0.1424, 0.08901, 0.1131, 0.1131, 0.08029, 0.08029, 0.1167, 0.05045, 0.1131, 0.1131, 0.08901, 0.1424, 0.05045, 0.1167, 0.08029, 0.08029, 0.08901, 0.1424, 0.07112, 0.1759, 0.02827, 0.1582, 0.05045, 0.1167, 0.07112, 0.1759, 0.0601, 0.2122, 0.01461, 0.2032, 0.02827, 0.1582, 0.0601, 0.2122, 0.05638, 0.25, 0.01, 0.25, 0.01461, 0.2032, 0.05638, 0.25, 0.0601, 0.2878, 0.01461, 0.2968, 0.01, 0.25, 0.0601, 0.2878, 0.07112, 0.3241, 0.02827, 0.3418, 0.01461, 0.2968, 0.07112, 0.3241, 0.08901, 0.3576, 0.05045, 0.3833, 0.02827, 0.3418, 0.08901, 0.3576, 0.1131, 0.3869, 0.08029, 0.4197, 0.05045, 0.3833, 0.1131, 0.3869, 0.1424, 0.411, 0.1167, 0.4496, 0.08029, 0.4197, 0.1424, 0.411, 0.1759, 0.4289, 0.1582, 0.4717, 0.1167, 0.4496, 0.1759, 0.4289, 0.2122, 0.4399, 0.2032, 0.4854, 0.1582, 0.4717, 0.2122, 0.4399, 0.25, 0.4436, 0.25, 0.49, 0.2032, 0.4854, 0.1424, 0.08901, 0.1759, 0.07112, 0.1759, 0.07112, 0.1424, 0.08901, 0.1759, 0.07112, 0.2122, 0.0601, 0.2122, 0.0601, 0.1759, 0.07112, 0.2122, 0.0601, 0.25, 0.05638, 0.25, 0.05638, 0.2122, 0.0601, 0.25, 0.05638, 0.2878, 0.0601, 0.2878, 0.0601, 0.25, 0.05638, 0.2878, 0.0601, 0.3241, 0.07112, 0.3241, 0.07112, 0.2878, 0.0601, 0.3241, 0.07112, 0.3576, 0.08901, 0.3576, 0.08901, 0.3241, 0.07112, 0.3576, 0.08901, 0.3869, 0.1131, 0.3869, 0.1131, 0.3576, 0.08901, 0.3869, 0.1131, 0.411, 0.1424, 0.411, 0.1424, 0.3869, 0.1131, 0.411, 0.1424, 0.4289, 0.1759, 0.4289, 0.1759, 0.411, 0.1424, 0.4289, 0.1759, 0.4399, 0.2122, 0.4399, 0.2122, 0.4289, 0.1759, 0.4399, 0.2122, 0.4436, 0.25, 0.4436, 0.25, 0.4399, 0.2122, 0.4436, 0.25, 0.4399, 0.2878, 0.4399, 0.2878, 0.4436, 0.25, 0.4399, 0.2878, 0.4289, 0.3241, 0.4289, 0.3241, 0.4399, 0.2878, 0.25, 0.4094, 0.2811, 0.4064, 0.2878, 0.4399, 0.25, 0.4436, 0.2811, 0.4064, 0.311, 0.3973, 0.3241, 0.4289, 0.2878, 0.4399, 0.311, 0.3973, 0.3386, 0.3826, 0.3576, 0.411, 0.3241, 0.4289, 0.3386, 0.3826, 0.3627, 0.3627, 0.3869, 0.3869, 0.3576, 0.411, 0.3627, 0.3627, 0.3826, 0.3386, 0.411, 0.3576, 0.3869, 0.3869, 0.3826, 0.3386, 0.3973, 0.311, 0.4289, 0.3241, 0.411, 0.3576, 0.3973, 0.311, 0.4064, 0.2811, 0.4399, 0.2878, 0.4289, 0.3241, 0.4064, 0.2811, 0.4094, 0.25, 0.4436, 0.25, 0.4399, 0.2878, 0.4094, 0.25, 0.4064, 0.2189, 0.4399, 0.2122, 0.4436, 0.25, 0.4064, 0.2189, 0.3973, 0.189, 0.4289, 0.1759, 0.4399, 0.2122, 0.3973, 0.189, 0.3826, 0.1614, 0.411, 0.1424, 0.4289, 0.1759, 0.3826, 0.1614, 0.3627, 0.1373, 0.3869, 0.1131, 0.411, 0.1424, 0.3627, 0.1373, 0.3386, 0.1174, 0.3576, 0.08901, 0.3869, 0.1131, 0.3386, 0.1174, 0.311, 0.1027, 0.3241, 0.07112, 0.3576, 0.08901, 0.311, 0.1027, 0.2811, 0.09364, 0.2878, 0.0601, 0.3241, 0.07112, 0.2811, 0.09364, 0.25, 0.09058, 0.25, 0.05638, 0.2878, 0.0601, 0.25, 0.09058, 0.2189, 0.09364, 0.2122, 0.0601, 0.25, 0.05638, 0.2189, 0.09364, 0.189, 0.1027, 0.1759, 0.07112, 0.2122, 0.0601, 0.189, 0.1027, 0.1614, 0.1174, 0.1424, 0.08901, 0.1759, 0.07112, 0.1614, 0.1174, 0.1373, 0.1373, 0.1131, 0.1131, 0.1424, 0.08901, 0.1373, 0.1373, 0.1174, 0.1614, 0.08901, 0.1424, 0.1131, 0.1131, 0.1174, 0.1614, 0.1027, 0.189, 0.07112, 0.1759, 0.08901, 0.1424, 0.1027, 0.189, 0.09364, 0.2189, 0.0601, 0.2122, 0.07112, 0.1759, 0.09364, 0.2189, 0.09058, 0.25, 0.05638, 0.25, 0.0601, 0.2122, 0.09058, 0.25, 0.09364, 0.2811, 0.0601, 0.2878, 0.05638, 0.25, 0.09364, 0.2811, 0.1027, 0.311, 0.07112, 0.3241, 0.0601, 0.2878, 0.1027, 0.311, 0.1174, 0.3386, 0.08901, 0.3576, 0.07112, 0.3241, 0.1174, 0.3386, 0.1373, 0.3627, 0.1131, 0.3869, 0.08901, 0.3576, 0.1373, 0.3627, 0.1614, 0.3826, 0.1424, 0.411, 0.1131, 0.3869, 0.1614, 0.3826, 0.189, 0.3973, 0.1759, 0.4289, 0.1424, 0.411, 0.189, 0.3973, 0.2189, 0.4064, 0.2122, 0.4399, 0.1759, 0.4289, 0.2189, 0.4064, 0.25, 0.4094, 0.25, 0.4436, 0.2122, 0.4399, 0.1131, 0.1131, 0.1424, 0.08901, 0.1424, 0.08901, 0.1131, 0.1131, 0.08901, 0.1424, 0.1131, 0.1131, 0.1131, 0.1131, 0.08901, 0.1424, 0.07112, 0.1759, 0.08901, 0.1424, 0.08901, 0.1424, 0.07112, 0.1759, 0.0601, 0.2122, 0.07112, 0.1759, 0.07112, 0.1759, 0.0601, 0.2122, 0.05638, 0.25, 0.0601, 0.2122, 0.0601, 0.2122, 0.05638, 0.25, 0.0601, 0.2878, 0.05638, 0.25, 0.05638, 0.25, 0.0601, 0.2878, 0.07112, 0.3241, 0.0601, 0.2878, 0.0601, 0.2878, 0.07112, 0.3241, 0.08901, 0.3576, 0.07112, 0.3241, 0.07112, 0.3241, 0.08901, 0.3576, 0.2878, 0.4399, 0.25, 0.4436, 0.25, 0.4436, 0.2878, 0.4399, 0.1131, 0.3869, 0.08901, 0.3576, 0.08901, 0.3576, 0.1131, 0.3869, 0.3241, 0.4289, 0.2878, 0.4399, 0.2878, 0.4399, 0.3241, 0.4289, 0.1424, 0.411, 0.1131, 0.3869, 0.1131, 0.3869, 0.1424, 0.411, 0.3576, 0.411, 0.3241, 0.4289, 0.3241, 0.4289, 0.3576, 0.411, 0.1759, 0.4289, 0.1424, 0.411, 0.1424, 0.411, 0.1759, 0.4289, 0.3869, 0.3869, 0.3576, 0.411, 0.3576, 0.411, 0.3869, 0.3869, 0.2122, 0.4399, 0.1759, 0.4289, 0.1759, 0.4289, 0.2122, 0.4399, 0.411, 0.3576, 0.3869, 0.3869, 0.3869, 0.3869, 0.411, 0.3576, 0.25, 0.4436, 0.2122, 0.4399, 0.2122, 0.4399, 0.25, 0.4436, 0.4289, 0.3241, 0.411, 0.3576, 0.411, 0.3576, 0.4289, 0.3241, 0.0, 0.0, 0.0, 0.0, 0.0, 0.0, 0.0, 0.0, 0.0, 0.0, 0.0, 0.0, 0.0, 0.0, 0.0, 0.0, 0.0, 0.0, 0.0, 0.0, 0.0, 0.0, 0.0, 0.0, 0.0, 0.0, 0.0, 0.0, 0.0, 0.0, 0.0, 0.0, 0.0, 0.0, 0.0, 0.0, 0.0, 0.0, 0.0, 0.0, 0.0, 0.0, 0.0, 0.0, 0.0, 0.0, 0.0, 0.0, 0.0, 0.0, 0.0, 0.0, 0.0, 0.0, 0.0, 0.0, 0.0, 0.0, 0.0, 0.0, 0.0, 0.0, 0.0, 0.0, 0.0, 0.0, 0.0, 0.0, 0.0, 0.0, 0.0, 0.0, 0.0, 0.0, 0.0, 0.0, 0.0, 0.0, 0.0, 0.0, 0.0, 0.0, 0.0, 0.0, 0.0, 0.0, 0.0, 0.0, 0.0, 0.0, 0.0, 0.0, 0.0, 0.0, 0.0, 0.0, 0.0, 0.0, 0.0, 0.0, 0.0, 0.0, 0.0, 0.0, 0.0, 0.0, 0.0, 0.0, 0.0, 0.0, 0.0, 0.0, 0.0, 0.0, 0.0, 0.0, 0.0, 0.0, 0.0, 0.0, 0.0, 0.0, 0.0, 0.0, 0.0, 0.0, 0.0, 0.0, 0.0, 0.0, 0.0, 0.0, 0.0, 0.0, 0.0, 0.0, 0.0, 0.0, 0.0, 0.0, 0.0, 0.0, 0.0, 0.0, 0.0, 0.0, 0.0, 0.0, 0.0, 0.0, 0.0, 0.0, 0.0, 0.0, 0.0, 0.0, 0.0, 0.0, 0.0, 0.0, 0.0, 0.0, 0.0, 0.0, 0.0, 0.0, 0.0, 0.0, 0.0, 0.0, 0.0, 0.0, 0.0, 0.0, 0.0, 0.0, 0.0, 0.0, 0.0, 0.0, 0.0, 0.0, 0.0, 0.0, 0.0, 0.0, 0.0, 0.0, 0.0, 0.0, 0.0, 0.0, 0.0, 0.0, 0.0, 0.0, 0.0, 0.0, 0.0, 0.0, 0.0, 0.0, 0.0, 0.0, 0.0, 0.0, 0.0, 0.0, 0.0, 0.0, 0.0, 0.0, 0.0, 0.0, 0.0, 0.0, 0.0, 0.0, 0.0, 0.0, 0.0, 0.0, 0.0, 0.0, 0.0, 0.0, 0.0, 0.0, 0.0, 0.0, 0.0, 0.0, 0.0, 0.0, 0.0, 0.0, 0.0, 0.0, 0.0, 0.0, 0.0, 0.0, 0.0, 0.0, 0.0, 0.0, 0.0, 0.0, 0.0, 0.0, 0.0, 0.0, 0.0, 0.0, 0.0, 0.0, 0.0, 0.0, 0.0, 0.0, 0.0, 0.0, 0.0, 0.0, 0.0, 0.0, 0.0, 0.0, 0.0, 0.0, 0.0, 0.0, 0.0, 0.0, 0.25, 0.01, 0.2032, 0.01461, 0.4688, 0.5, 0.0, 0.0, 0.0, 0.0, 0.0, 0.0, 0.25, 0.01, 0.0, 0.0, 0.0, 0.0, 0.0, 0.0, 0.0, 0.0, 0.3833, 0.05045, 0.3418, 0.02827, 0.0, 0.0, 0.5938, 0.5, 0.0, 0.0, 0.0, 0.0, 0.0, 0.0, 0.0, 0.0, 0.0, 0.0, 0.0, 0.0, 0.0, 0.0, 0.0, 0.0, 0.0, 0.0, 0.0, 0.0, 0.0, 0.0, 0.0, 0.0, 0.0, 0.0, 0.0, 0.0, 0.0, 0.0, 0.0, 0.0, 0.0, 0.0, 0.0, 0.0, 0.0, 0.0, 0.0, 0.0, 0.0, 0.0, 0.0, 0.0, 0.0, 0.0, 0.0, 0.0, 0.0, 0.0, 0.0, 0.0, 0.0, 0.0, 0.0, 0.0, 0.0, 0.0, 0.0, 0.0, 0.0, 0.0, 0.0, 0.0, 0.0, 0.0, 0.0, 0.0, 0.0, 0.0, 0.0, 0.0, 0.0, 0.0, 0.0, 0.0, 0.0, 0.0, 0.0, 0.0, 0.0, 0.0, 0.0, 0.0, 0.0, 0.0, 0.0, 0.0, 0.0, 0.0, 0.0, 0.0, 0.0, 0.0, 0.0, 0.0, 0.0, 0.0, 0.0, 0.0, 0.0, 0.0, 0.0, 0.0, 0.0, 0.0, 0.0, 0.0, 0.0, 0.0, 0.0, 0.0, 0.0, 0.0, 0.0, 0.0, 0.0, 0.0, 0.0, 0.0, 0.0, 0.0, 0.0, 0.0, 0.0, 0.0, 0.0, 0.0, 0.0, 0.0, 0.0, 0.0, 0.0, 0.0, 0.0, 0.0, 0.0, 0.0, 0.0, 0.0, 0.0, 0.0, 0.0, 0.0, 0.0, 0.0, 0.0, 0.0, 0.0, 0.0, 0.0, 0.0, 0.0, 0.0, 0.0, 0.0, 0.0, 0.0, 0.0, 0.0, 0.0, 0.0, 0.0, 0.0, 0.0, 0.0, 0.0, 0.0, 0.0, 0.0, 0.0, 0.0, 0.0, 0.0, 0.0, 0.0, 0.0, 0.0, 0.0, 0.0, 0.0, 0.0, 0.0, 0.0, 0.0, 0.0, 0.0, 0.0, 0.0, 0.0, 0.0, 0.0, 0.0, 0.0, 0.0, 0.0, 0.0, 0.0, 0.0, 0.0, 0.0, 0.0, 0.0, 0.0, 0.0, 0.0, 0.0, 0.0, 0.0, 0.0, 0.0, 0.0, 0.0, 0.0, 0.0, 0.0, 0.0, 0.0, 0.0, 0.0, 0.0, 0.0, 0.0, 0.0, 0.0, 0.0, 0.0, 0.0, 0.0, 0.0, 0.0, 0.0, 0.0, 0.0, 0.0, 0.0, 0.0, 0.0, 0.0, 0.0, 0.0, 0.0, 0.0, 0.0, 0.0, 0.0, 0.0, 0.0, 0.0, 0.0, 0.0, 0.0, 0.0, 0.0, 0.0, 0.0, 0.0, 0.0, 0.0, 0.0, 0.0, 0.0, 0.0, 0.0, 0.0, 0.0, 0.0, 0.0, 0.0, 0.0, 0.0, 0.0, 0.0, 0.0, 0.0, 0.0, 0.0, 0.0, 0.0, 0.0, 0.0, 0.0, 0.0, 0.0, 0.0, 0.0, 0.0, 0.0, 0.0, 0.0, 0.0, 0.0, 0.0, 0.0, 0.0, 0.0, 0.0, 0.0, 0.0, 0.0, 0.0, 0.0, 0.0, 0.0, 0.0, 0.0, 0.0, 0.0, 0.0, 0.0, 0.0, 0.0, 0.0, 0.0, 0.0, 0.0, 0.0, 0.0, 0.0, 0.0, 0.0, 0.0, 0.0, 0.0, 0.0, 0.0, 0.0, 0.0, 0.0, 0.0, 0.0, 0.0, 0.0, 0.0, 0.0, 0.0, 0.0, 0.0, 0.0, 0.0, 0.0, 0.0, 0.0, 0.0, 0.0, 0.0, 0.0, 0.0, 0.0, 0.0, 0.0, 0.0, 0.0, 0.0, 0.0, 0.0, 0.0, 0.0, 0.0, 0.0, 0.0, 0.0, 0.0, 0.0, 0.0, 0.0, 0.0, 0.0, 0.0, 0.0, 0.0, 0.0, 0.0, 0.0, 0.0, 0.0, 0.0, 0.0, 0.0, 0.0, 0.0, 0.0, 0.0, 0.0, 0.0, 0.0, 0.0, 0.0, 0.0, 0.0, 0.0, 0.0, 0.0, 0.0, 0.0, 0.0, 0.0, 0.0, 0.0, 0.0, 0.0, 0.0, 0.0, 0.0, 0.0, 0.0, 0.0, 0.0, 0.0, 0.0, 0.0, 0.0, 0.0, 0.0, 0.0, 0.0, 0.0, 0.0, 0.0, 0.0, 0.0, 0.0, 0.0, 0.0, 0.0, 0.0, 0.0, 0.0, 0.0, 0.0, 0.0, 0.0, 0.0, 0.0, 0.0, 0.0, 0.0, 0.0, 0.0, 0.0, 0.0, 0.0, 0.0, 0.0, 0.0, 0.0, 0.0, 0.0, 0.0, 0.0, 0.0, 0.0, 0.0, 0.0, 0.0, 0.0, 0.0, 0.0, 0.0, 0.0, 0.0, 0.0, 0.0, 0.0, 0.0, 0.0, 0.0, 0.0, 0.0, 0.0, 0.0, 0.0, 0.0, 0.0, 0.0, 0.0, 0.0, 0.0, 0.0, 0.0, 0.0, 0.0, 0.0, 0.0, 0.0, 0.0, 0.0, 0.0, 0.0, 0.0, 0.0, 0.0, 0.0, 0.0, 0.0, 0.0, 0.0, 0.0, 0.0, 0.0, 0.0, 0.0, 0.0, 0.0, 0.0, 0.0, 0.0, 0.0, 0.0, 0.0, 0.0, 0.0, 0.0, 0.0, 0.0, 0.0, 0.0, 0.0, 0.0, 0.0, 0.0, 0.0, 0.0, 0.0, 0.0, 0.0, 0.0, 0.0, 0.0, 0.0, 0.0, 0.0, 0.0, 0.0, 0.0, 0.0, 0.0, 0.0, 0.0, 0.0, 0.0, 0.0, 0.0, 0.0, 0.0, 0.0, 0.0, 0.0, 0.0, 0.0, 0.0, 0.0, 0.0, 0.0, 0.0, 0.0, 0.0, 0.0, 0.0, 0.0, 0.0, 0.0, 0.0, 0.0, 0.0, 0.0, 0.0, 0.0, 0.0, 0.0, 0.0, 0.0, 0.0, 0.0, 0.0, 0.0, 0.0, 0.0, 0.0, 0.0, 0.0, 0.0, 0.0, 0.0, 0.0, 0.0, 0.0, 0.0, 0.0, 0.0, 0.0, 0.0, 0.0, 0.0, 0.0, 0.0, 0.0, 0.0, 0.0, 0.0, 0.0, 0.0, 0.0, 0.0, 0.0, 0.0, 0.0, 0.0, 0.0, 0.0, 0.0, 0.0, 0.0, 0.0, 0.0, 0.0, 0.0, 0.0, 0.0, 0.0, 0.0, 0.0, 0.0, 0.0, 0.0, 0.0, 0.0, 0.0, 0.0, 0.0, 0.0, 0.0, 0.0, 0.0, 0.0, 0.0, 0.0, 0.0, 0.0, 0.0, 0.0, 0.0, 0.0, 0.0, 0.0, 0.0, 0.0, 0.0, 0.0, 0.0, 0.0, 0.0, 0.0, 0.0, 0.0, 0.0, 0.0, 0.0, 0.0, 0.0, 0.0, 0.0, 0.0, 0.0, 0.0, 0.0, 0.0, 0.0, 0.0, 0.0, 0.0, 0.0, 0.0, 0.0, 0.0, 0.0, 0.0, 0.0, 0.0, 0.0, 0.0, 0.0, 0.0, 0.0, 0.0, 0.0, 0.0, 0.0, 0.0, 0.0, 0.0, 0.0, 0.0, 0.0, 0.0, 0.0, 0.0, 0.0, 0.0, 0.0, 0.0, 0.0, 0.0, 0.0, 0.0, 0.0, 0.0, 0.0, 0.0, 0.0, 0.0, 0.0, 0.0, 0.0, 0.0, 0.0, 0.0, 0.0, 0.0, 0.0, 0.0, 0.0, 0.0, 0.0, 0.0, 0.0, 0.0, 0.0, 0.0, 0.0, 0.0, 0.0, 0.0, 0.0, 0.0, 0.0, 0.0, 0.0, 0.0, 0.0, 0.0, 0.0, 0.0, 0.0, 0.0, 0.0, 0.0, 0.0, 0.0, 0.0, 0.0, 0.0, 0.0, 0.0, 0.0, 0.0, 0.0, 0.0, 0.0, 0.0, 0.0, 0.0, 0.0, 0.0, 0.0, 0.0, 0.0, 0.0, 0.0, 0.0, 0.0, 0.0, 0.0, 0.0, 0.0, 0.0, 0.0, 0.0, 0.0, 0.0, 0.0, 0.0, 0.0, 0.0, 0.0, 0.0, 0.0, 0.0, 0.0, 0.0, 0.0, 0.0, 0.0, 0.0, 0.0, 0.0, 0.0, 0.0, 0.0, 0.0, 0.0, 0.0, 0.0, 0.0, 0.0, 0.0, 0.0, 0.0, 0.0, 0.0, 0.0, 0.0, 0.0, 0.0, 0.0, 0.0, 0.0, 0.0, 0.0, 0.0, 0.0, 0.0, 0.0, 0.0, 0.0, 0.0, 0.0, 0.0, 0.0, 0.0, 0.0, 0.0, 0.0, 0.0, 0.0, 0.0, 0.0, 0.0, 0.0, 0.0, 0.0, 0.0, 0.0, 0.0, 0.0, 0.0, 0.0, 0.0, 0.0, 0.0, 0.0, 0.0, 0.0, 0.0, 0.0, 0.0, 0.0, 0.0, 0.0, 0.0, 0.0, 0.0, 0.0, 0.0, 0.0, 0.0, 0.0, 0.0, 0.0, 0.0, 0.0, 0.0, 0.0, 0.0, 0.0, 0.0, 0.0, 0.0, 0.0, 0.0, 0.0, 0.0, 0.0, 0.0, 0.0, 0.0, 0.0, 0.0, 0.0, 0.0, 0.0, 0.0, 0.0, 0.0, 0.0, 0.0, 0.0, 0.0, 0.0, 0.0, 0.0, 0.0, 0.0, 0.0, 0.0, 0.0, 0.0, 0.0, 0.0, 0.0, 0.0, 0.0, 0.0, 0.0, 0.0, 0.0, 0.0, 0.0, 0.0, 0.0, 0.0, 0.0, 0.0, 0.0, 0.0, 0.0, 0.0, 0.0, 0.0, 0.0, 0.0, 0.0, 0.0, 0.0, 0.0, 0.0, 0.0, 0.0, 0.0, 0.0, 0.0, 0.0, 0.0, 0.0, 0.0, 0.0, 0.0, 0.0, 0.0, 0.0, 0.0, 0.0, 0.0, 0.0, 0.0, 0.0, 0.0, 0.0, 0.0, 0.0, 1.0, 0.5, 0.9688, 0.5, 0.9688, 0.5, 1.0, 0.5, 0.375, 0.5, 0.3438, 0.5, 0.3438, 0.5, 0.375, 0.5, 0.09375, 0.5, 0.0625, 0.5, 0.0625, 0.5, 0.09375, 0.5, 0.7188, 0.5, 0.6875, 0.5, 0.6875, 0.5, 0.7188, 0.5, 0.0, 0.0, 0.4688, 0.5, 0.4688, 0.5, 0.0, 0.0, 0.2188, 0.5, 0.1875, 0.5, 0.1875, 0.5, 0.2188, 0.5, 0.8438, 0.5, 0.8125, 0.5, 0.8125, 0.5, 0.8438, 0.5, 0.3438, 0.5, 0.3125, 0.5, 0.3125, 0.5, 0.3438, 0.5, 0.0625, 0.5, 0.03125, 0.5, 0.03125, 0.5, 0.0625, 0.5, 0.9688, 0.5, 0.9375, 0.5, 0.9375, 0.5, 0.9688, 0.5, 0.6875, 0.5, 0.6562, 0.5, 0.6562, 0.5, 0.6875, 0.5, 0.4688, 0.5, 0.4375, 0.5, 0.4375, 0.5, 0.4688, 0.5, 0.1875, 0.5, 0.1562, 0.5, 0.1562, 0.5, 0.1875, 0.5, 0.8125, 0.5, 0.7812, 0.5, 0.7812, 0.5, 0.8125, 0.5, 0.0, 0.0, 0.0, 0.0, 0.0, 0.0, 0.0, 0.0, 0.3125, 0.5, 0.2812, 0.5, 0.2812, 0.5, 0.3125, 0.5, 0.03125, 0.5, 0.0, 0.5, 0.0, 0.5, 0.03125, 0.5, 0.9375, 0.5, 0.9062, 0.5, 0.9062, 0.5, 0.9375, 0.5, 0.6562, 0.5, 0.625, 0.5, 0.625, 0.5, 0.6562, 0.5, 0.4375, 0.5, 0.4062, 0.5, 0.4062, 0.5, 0.4375, 0.5, 0.1562, 0.5, 0.125, 0.5, 0.125, 0.5, 0.1562, 0.5, 0.7812, 0.5, 0.75, 0.5, 0.75, 0.5, 0.7812, 0.5, 0.2812, 0.5, 0.25, 0.5, 0.25, 0.5, 0.2812, 0.5, 0.9062, 0.5, 0.875, 0.5, 0.875, 0.5, 0.9062, 0.5, 0.625, 0.5, 0.5938, 0.5, 0.5938, 0.5, 0.625, 0.5, 0.4062, 0.5, 0.375, 0.5, 0.375, 0.5, 0.4062, 0.5, 0.125, 0.5, 0.09375, 0.5, 0.09375, 0.5, 0.125, 0.5, 0.75, 0.5, 0.7188, 0.5, 0.7188, 0.5, 0.75, 0.5, 0.0, 0.0, 0.0, 0.0, 0.0, 0.0, 0.0, 0.0, 0.25, 0.5, 0.2188, 0.5, 0.2188, 0.5, 0.25, 0.5, 0.875, 0.5, 0.8438, 0.5, 0.8438, 0.5, 0.875, 0.5, 0.5938, 0.5, 0.0, 0.0, 0.0, 0.0, 0.5938, 0.5, 0.09375, 0.5, 0.0625, 0.5, 0.0625, 0.5, 0.09375, 0.5, 0.0, 0.0, 0.4688, 0.5, 0.4688, 0.5, 0.0, 0.0, 0.9688, 0.5, 0.9375, 0.5, 0.9375, 0.5, 0.9688, 0.5, 0.0625, 0.5, 0.03125, 0.5, 0.03125, 0.5, 0.0625, 0.5, 0.4688, 0.5, 0.4375, 0.5, 0.4375, 0.5, 0.4688, 0.5, 0.9375, 0.5, 0.9062, 0.5, 0.9062, 0.5, 0.9375, 0.5, 0.03125, 0.5, 0.0, 0.5, 0.0, 0.5, 0.03125, 0.5, 0.4375, 0.5, 0.4062, 0.5, 0.4062, 0.5, 0.4375, 0.5, 0.9062, 0.5, 0.875, 0.5, 0.875, 0.5, 0.9062, 0.5, 0.0, 0.0, 0.0, 0.0, 0.0, 0.0, 0.0, 0.0, 0.4062, 0.5, 0.375, 0.5, 0.375, 0.5, 0.4062, 0.5, 0.875, 0.5, 0.8438, 0.5, 0.8438, 0.5, 0.875, 0.5, 0.0, 0.0, 0.0, 0.0, 0.0, 0.0, 0.0, 0.0, 0.375, 0.5, 0.3438, 0.5, 0.3438, 0.5, 0.375, 0.5, 0.8438, 0.5, 0.8125, 0.5, 0.8125, 0.5, 0.8438, 0.5, 0.3438, 0.5, 0.3125, 0.5, 0.3125, 0.5, 0.3438, 0.5, 0.8125, 0.5, 0.7812, 0.5, 0.7812, 0.5, 0.8125, 0.5, 0.3125, 0.5, 0.2812, 0.5, 0.2812, 0.5, 0.3125, 0.5, 0.7812, 0.5, 0.75, 0.5, 0.75, 0.5, 0.7812, 0.5, 0.2812, 0.5, 0.25, 0.5, 0.25, 0.5, 0.2812, 0.5, 0.75, 0.5, 0.7188, 0.5, 0.7188, 0.5, 0.75, 0.5, 0.25, 0.5, 0.2188, 0.5, 0.2188, 0.5, 0.25, 0.5, 0.7188, 0.5, 0.6875, 0.5, 0.6875, 0.5, 0.7188, 0.5, 0.2188, 0.5, 0.1875, 0.5, 0.1875, 0.5, 0.2188, 0.5, 0.6875, 0.5, 0.6562, 0.5, 0.6562, 0.5, 0.6875, 0.5, 0.1875, 0.5, 0.1562, 0.5, 0.1562, 0.5, 0.1875, 0.5, 0.6562, 0.5, 0.625, 0.5, 0.625, 0.5, 0.6562, 0.5, 0.1562, 0.5, 0.125, 0.5, 0.125, 0.5, 0.1562, 0.5, 0.625, 0.5, 0.5938, 0.5, 0.5938, 0.5, 0.625, 0.5, 0.125, 0.5, 0.09375, 0.5, 0.09375, 0.5, 0.125, 0.5, 0.5938, 0.5, 0.0, 0.0, 0.0, 0.0, 0.5938, 0.5, 1.0, 0.5, 0.9688, 0.5, 0.9688, 0.5, 1.0, 0.5, 0.0, 0.5, 0.9688, 0.5, 0.9375, 0.5, 0.9062, 0.5, 0.875, 0.5, 0.8438, 0.5, 0.8125, 0.5, 0.7812, 0.5, 0.75, 0.5, 0.7188, 0.5, 0.6875, 0.5, 0.6562, 0.5, 0.625, 0.5, 0.5938, 0.5, 0.0, 0.0, 0.0, 0.0, 0.0, 0.0, 0.4688, 0.5, 0.4375, 0.5, 0.4062, 0.5, 0.375, 0.5, 0.3438, 0.5, 0.3125, 0.5, 0.2812, 0.5, 0.25, 0.5, 0.2188, 0.5, 0.1875, 0.5, 0.1562, 0.5, 0.125, 0.5, 0.09375, 0.5, 0.0625, 0.5, 0.03125, 0.5, 0.25, 0.09058, 0.2811, 0.09364, 0.2811, 0.09364, 0.25, 0.09058, 0.3386, 0.3826, 0.311, 0.3973, 0.311, 0.3973, 0.3386, 0.3826, 0.189, 0.3973, 0.1614, 0.3826, 0.1614, 0.3826, 0.189, 0.3973, 0.2189, 0.09364, 0.25, 0.09058, 0.25, 0.09058, 0.2189, 0.09364, 0.3627, 0.3627, 0.3386, 0.3826, 0.3386, 0.3826, 0.3627, 0.3627, 0.2189, 0.4064, 0.189, 0.3973, 0.189, 0.3973, 0.2189, 0.4064, 0.189, 0.1027, 0.2189, 0.09364, 0.2189, 0.09364, 0.189, 0.1027, 0.3826, 0.3386, 0.3627, 0.3627, 0.3627, 0.3627, 0.3826, 0.3386, 0.25, 0.4094, 0.2189, 0.4064, 0.2189, 0.4064, 0.25, 0.4094, 0.1614, 0.1174, 0.189, 0.1027, 0.189, 0.1027, 0.1614, 0.1174, 0.3973, 0.311, 0.3826, 0.3386, 0.3826, 0.3386, 0.3973, 0.311, 0.1373, 0.1373, 0.1614, 0.1174, 0.1614, 0.1174, 0.1373, 0.1373, 0.4064, 0.2811, 0.3973, 0.311, 0.3973, 0.311, 0.4064, 0.2811, 0.1174, 0.1614, 0.1373, 0.1373, 0.1373, 0.1373, 0.1174, 0.1614, 0.4094, 0.25, 0.4064, 0.2811, 0.4064, 0.2811, 0.4094, 0.25, 0.1027, 0.189, 0.1174, 0.1614, 0.1174, 0.1614, 0.1027, 0.189, 0.4064, 0.2189, 0.4094, 0.25, 0.4094, 0.25, 0.4064, 0.2189, 0.09364, 0.2189, 0.1027, 0.189, 0.1027, 0.189, 0.09364, 0.2189, 0.3973, 0.189, 0.4064, 0.2189, 0.4064, 0.2189, 0.3973, 0.189, 0.09058, 0.25, 0.09364, 0.2189, 0.09364, 0.2189, 0.09058, 0.25, 0.3826, 0.1614, 0.3973, 0.189, 0.3973, 0.189, 0.3826, 0.1614, 0.09364, 0.2811, 0.09058, 0.25, 0.09058, 0.25, 0.09364, 0.2811, 0.3627, 0.1373, 0.3826, 0.1614, 0.3826, 0.1614, 0.3627, 0.1373, 0.1027, 0.311, 0.09364, 0.2811, 0.09364, 0.2811, 0.1027, 0.311, 0.3386, 0.1174, 0.3627, 0.1373, 0.3627, 0.1373, 0.3386, 0.1174, 0.1174, 0.3386, 0.1027, 0.311, 0.1027, 0.311, 0.1174, 0.3386, 0.311, 0.1027, 0.3386, 0.1174, 0.3386, 0.1174, 0.311, 0.1027, 0.2811, 0.4064, 0.25, 0.4094, 0.25, 0.4094, 0.2811, 0.4064, 0.1373, 0.3627, 0.1174, 0.3386, 0.1174, 0.3386, 0.1373, 0.3627, 0.2811, 0.09364, 0.311, 0.1027, 0.311, 0.1027, 0.2811, 0.09364, 0.311, 0.3973, 0.2811, 0.4064, 0.2811, 0.4064, 0.311, 0.3973, 0.1614, 0.3826, 0.1373, 0.3627, 0.1373, 0.3627, 0.1614, 0.3826])
me_cylinder.materials.append(mat_material_001)
me_cylinder.materials.append(mat_material_002)
me_cylinder.materials.append(None)
me_cylinder.update()

# ---- objects
ob_cube = bpy.data.objects.new('Cube', me_cube)
ob_cylinder = bpy.data.objects.new('Cylinder', me_cylinder)

# ---- transforms, parenting, visibility, modifiers, constraints
ob_cube.location = (0.0, 0.0, 1.0)
ob_cube.lock_rotations_4d = False
ob_cube.empty_display_type = 'ARROWS'
ob_cube.lineart.crease_threshold = 0.0
ob_cylinder.location = (-3.458, -0.9728, 8.028)
ob_cylinder.rotation_euler = (3.11, -1.571, 0.0)
ob_cylinder.scale = (0.3628, 0.3628, 0.907)

# ---- collection membership
col_collection.objects.link(ob_cube)
col_collection.objects.link(ob_cylinder)

# ---- scene / render settings (as saved in the file)
scene.frame_start = 1; scene.frame_end = 250; scene.frame_set(1)
scene.render.engine = 'BLENDER_EEVEE_NEXT'
scene.cycles.sampling_pattern = 'TABULATED_SOBOL'
scene.eevee.ray_tracing_options.trace_max_roughness = 0.0
bpy.context.view_layer.update()

# ---- added for rendering (the .blend has no active camera and no usable light): camera, sun
cam_auto = bpy.data.cameras.new('AutoCamera')
cam_auto.lens = 50.0
cam_auto.sensor_width = 36.0
cam_auto.clip_end = 1000.0
ob_auto_camera = bpy.data.objects.new('AutoCamera', cam_auto)
scene.collection.objects.link(ob_auto_camera)
ob_auto_camera.location = (11.411, -15.867, 14.9113)
ob_auto_camera.rotation_euler = (1.09748, -7.21219e-08, 0.694738)
scene.camera = ob_auto_camera
light_auto_sun = bpy.data.lights.new('AutoSun', 'SUN')
light_auto_sun.energy = 3.0
light_auto_sun.angle = 0.0523599
ob_auto_sun = bpy.data.objects.new('AutoSun', light_auto_sun)
scene.collection.objects.link(ob_auto_sun)
ob_auto_sun.rotation_euler = (0.872665, 0.174533, 0.523599)
bpy.context.view_layer.update()
